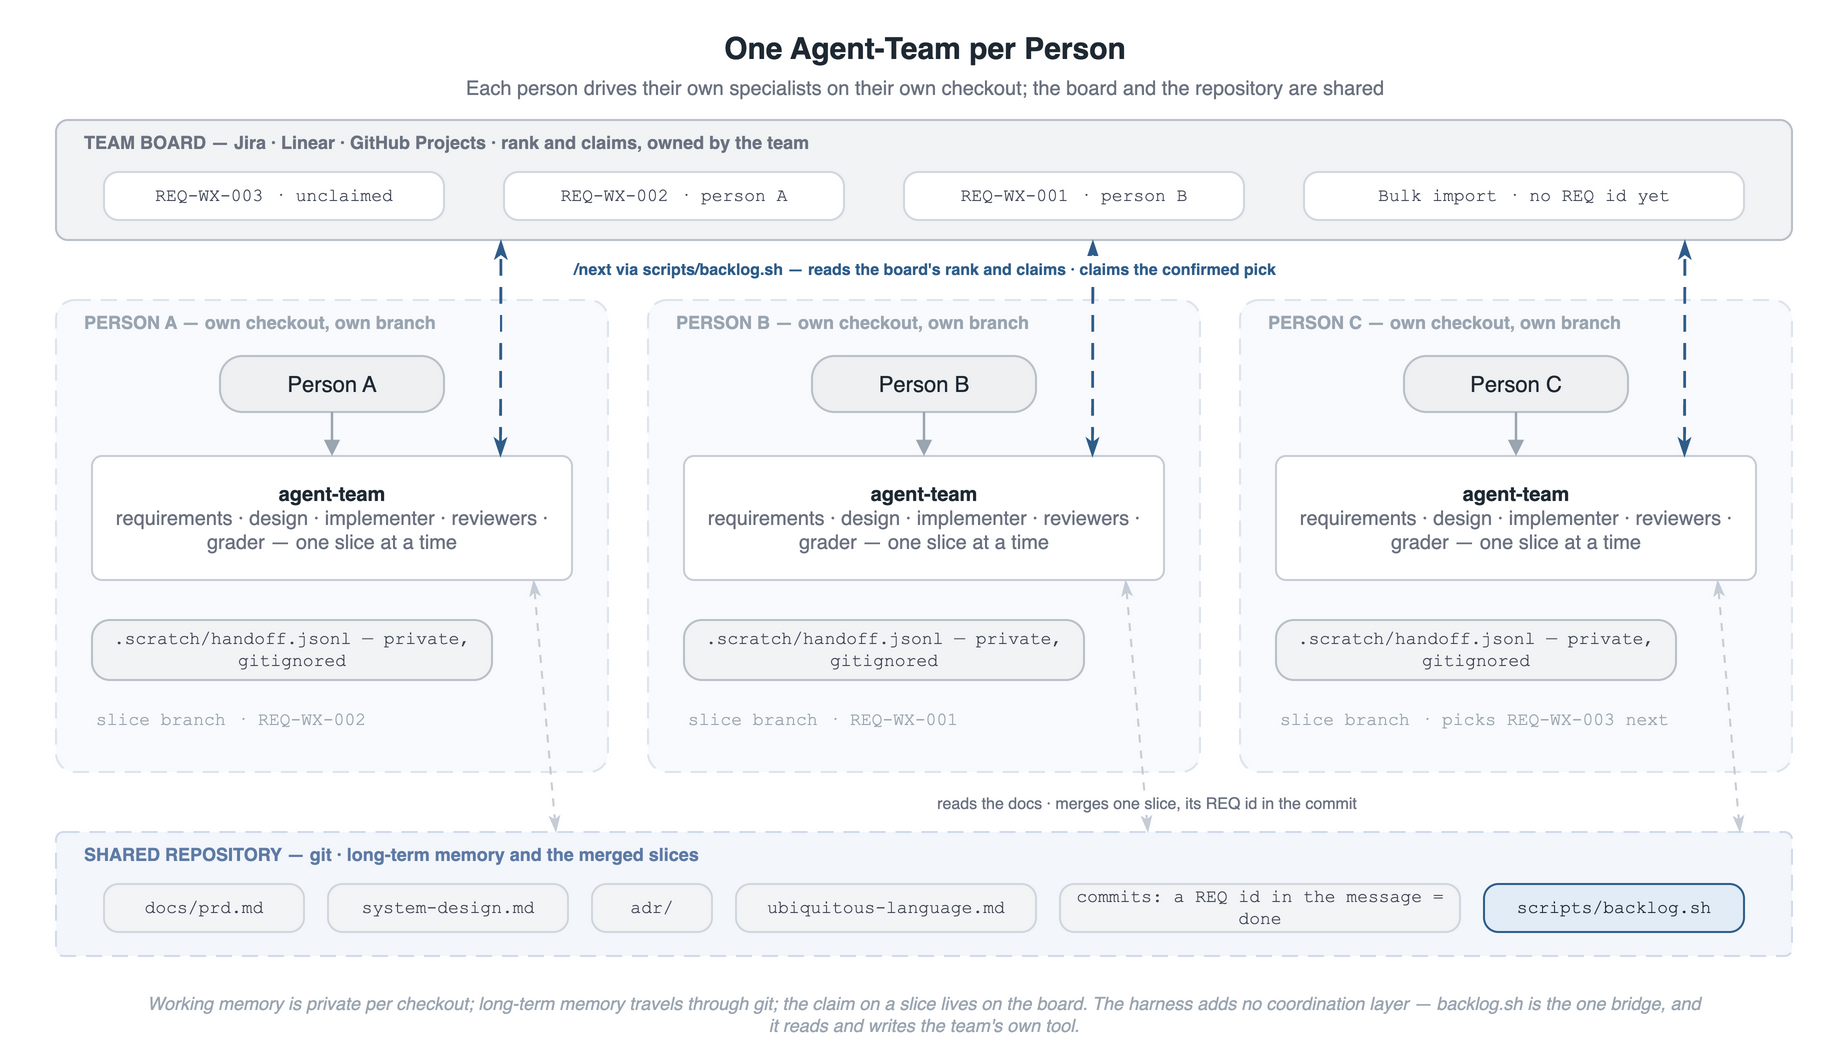

The diagram above was exported from draw.io. Its source (the exported page's mxGraphModel, read from the mxfile embedded in the PNG):
<mxGraphModel dx="900" dy="540" grid="0" gridSize="10" guides="1" tooltips="1" connect="1" arrows="1" fold="1" page="1" pageScale="1" pageWidth="900" pageHeight="540" math="0" shadow="0" adaptiveColors="auto">
  <root>
    <mxCell id="0" />
    <mxCell id="1" parent="0" />
    <mxCell id="title" value="One Agent-Team per Person" style="text;html=1;align=center;verticalAlign=middle;fontSize=15;fontStyle=1;fontColor=#1F2933;" vertex="1" parent="1">
      <mxGeometry x="0" y="14" width="900" height="24" as="geometry" />
    </mxCell>
    <mxCell id="subtitle" value="Each person drives their own specialists on their own checkout; the board and the repository are shared" style="text;html=1;align=center;verticalAlign=middle;fontSize=10;fontColor=#6B7280;" vertex="1" parent="1">
      <mxGeometry x="0" y="39" width="900" height="14" as="geometry" />
    </mxCell>
    <mxCell id="band_board" value="" style="rounded=1;arcSize=10;html=1;fillColor=#F1F3F5;strokeColor=#B9C0C9;" vertex="1" parent="1">
      <mxGeometry x="16" y="62" width="868" height="60" as="geometry" />
    </mxCell>
    <mxCell id="band_a" value="" style="rounded=1;arcSize=4;html=1;fillColor=#F8FAFD;strokeColor=#DDE4EE;dashed=1;dashPattern=8 5;" vertex="1" parent="1">
      <mxGeometry x="16" y="152" width="276" height="236" as="geometry" />
    </mxCell>
    <mxCell id="band_b" value="" style="rounded=1;arcSize=4;html=1;fillColor=#F8FAFD;strokeColor=#DDE4EE;dashed=1;dashPattern=8 5;" vertex="1" parent="1">
      <mxGeometry x="312" y="152" width="276" height="236" as="geometry" />
    </mxCell>
    <mxCell id="band_c" value="" style="rounded=1;arcSize=4;html=1;fillColor=#F8FAFD;strokeColor=#DDE4EE;dashed=1;dashPattern=8 5;" vertex="1" parent="1">
      <mxGeometry x="608" y="152" width="276" height="236" as="geometry" />
    </mxCell>
    <mxCell id="band_repo" value="" style="rounded=1;arcSize=6;html=1;fillColor=#F3F6FB;strokeColor=#CFDBEC;dashed=1;dashPattern=8 5;" vertex="1" parent="1">
      <mxGeometry x="16" y="418" width="868" height="62" as="geometry" />
    </mxCell>
    <mxCell id="bchip1" value="REQ-WX-003 · unclaimed" style="rounded=1;arcSize=30;whiteSpace=wrap;html=1;fillColor=#FFFFFF;strokeColor=#D1D7DE;fontColor=#3B4252;fontSize=9;fontFamily=Courier New;" vertex="1" parent="1">
      <mxGeometry x="40" y="88" width="170" height="24" as="geometry" />
    </mxCell>
    <mxCell id="bchip2" value="REQ-WX-002 · person A" style="rounded=1;arcSize=30;whiteSpace=wrap;html=1;fillColor=#FFFFFF;strokeColor=#D1D7DE;fontColor=#3B4252;fontSize=9;fontFamily=Courier New;" vertex="1" parent="1">
      <mxGeometry x="240" y="88" width="170" height="24" as="geometry" />
    </mxCell>
    <mxCell id="bchip3" value="REQ-WX-001 · person B" style="rounded=1;arcSize=30;whiteSpace=wrap;html=1;fillColor=#FFFFFF;strokeColor=#D1D7DE;fontColor=#3B4252;fontSize=9;fontFamily=Courier New;" vertex="1" parent="1">
      <mxGeometry x="440" y="88" width="170" height="24" as="geometry" />
    </mxCell>
    <mxCell id="bchip4" value="Bulk import · no REQ id yet" style="rounded=1;arcSize=30;whiteSpace=wrap;html=1;fillColor=#FFFFFF;strokeColor=#D1D7DE;fontColor=#3B4252;fontSize=9;fontFamily=Courier New;" vertex="1" parent="1">
      <mxGeometry x="640" y="88" width="220" height="24" as="geometry" />
    </mxCell>
    <mxCell id="pa" value="Person A" style="rounded=1;arcSize=40;whiteSpace=wrap;html=1;fillColor=#EEF0F2;strokeColor=#B9C0C9;fontSize=11;fontColor=#1F2933;verticalAlign=middle;spacingLeft=6;spacingRight=6;" vertex="1" parent="1">
      <mxGeometry x="98" y="180" width="112" height="28" as="geometry" />
    </mxCell>
    <mxCell id="pb" value="Person B" style="rounded=1;arcSize=40;whiteSpace=wrap;html=1;fillColor=#EEF0F2;strokeColor=#B9C0C9;fontSize=11;fontColor=#1F2933;verticalAlign=middle;spacingLeft=6;spacingRight=6;" vertex="1" parent="1">
      <mxGeometry x="394" y="180" width="112" height="28" as="geometry" />
    </mxCell>
    <mxCell id="pc" value="Person C" style="rounded=1;arcSize=40;whiteSpace=wrap;html=1;fillColor=#EEF0F2;strokeColor=#B9C0C9;fontSize=11;fontColor=#1F2933;verticalAlign=middle;spacingLeft=6;spacingRight=6;" vertex="1" parent="1">
      <mxGeometry x="690" y="180" width="112" height="28" as="geometry" />
    </mxCell>
    <mxCell id="ta" value="&lt;b&gt;agent-team&lt;/b&gt;&lt;br&gt;&lt;font color=&quot;#6B7280&quot;&gt;requirements · design · implementer · reviewers · grader — one slice at a time&lt;/font&gt;" style="rounded=1;arcSize=8;whiteSpace=wrap;html=1;fillColor=#FFFFFF;strokeColor=#C7CDD6;fontSize=10;fontColor=#1F2933;verticalAlign=middle;spacingLeft=6;spacingRight=6;" vertex="1" parent="1">
      <mxGeometry x="34" y="230" width="240" height="62" as="geometry" />
    </mxCell>
    <mxCell id="tb" value="&lt;b&gt;agent-team&lt;/b&gt;&lt;br&gt;&lt;font color=&quot;#6B7280&quot;&gt;requirements · design · implementer · reviewers · grader — one slice at a time&lt;/font&gt;" style="rounded=1;arcSize=8;whiteSpace=wrap;html=1;fillColor=#FFFFFF;strokeColor=#C7CDD6;fontSize=10;fontColor=#1F2933;verticalAlign=middle;spacingLeft=6;spacingRight=6;" vertex="1" parent="1">
      <mxGeometry x="330" y="230" width="240" height="62" as="geometry" />
    </mxCell>
    <mxCell id="tc" value="&lt;b&gt;agent-team&lt;/b&gt;&lt;br&gt;&lt;font color=&quot;#6B7280&quot;&gt;requirements · design · implementer · reviewers · grader — one slice at a time&lt;/font&gt;" style="rounded=1;arcSize=8;whiteSpace=wrap;html=1;fillColor=#FFFFFF;strokeColor=#C7CDD6;fontSize=10;fontColor=#1F2933;verticalAlign=middle;spacingLeft=6;spacingRight=6;" vertex="1" parent="1">
      <mxGeometry x="626" y="230" width="240" height="62" as="geometry" />
    </mxCell>
    <mxCell id="sa" value=".scratch/handoff.jsonl — private, gitignored" style="rounded=1;arcSize=30;whiteSpace=wrap;html=1;fillColor=#F1F3F5;strokeColor=#B9C0C9;fontColor=#3B4252;fontSize=9;fontFamily=Courier New;" vertex="1" parent="1">
      <mxGeometry x="34" y="312" width="200" height="30" as="geometry" />
    </mxCell>
    <mxCell id="sb" value=".scratch/handoff.jsonl — private, gitignored" style="rounded=1;arcSize=30;whiteSpace=wrap;html=1;fillColor=#F1F3F5;strokeColor=#B9C0C9;fontColor=#3B4252;fontSize=9;fontFamily=Courier New;" vertex="1" parent="1">
      <mxGeometry x="330" y="312" width="200" height="30" as="geometry" />
    </mxCell>
    <mxCell id="sc" value=".scratch/handoff.jsonl — private, gitignored" style="rounded=1;arcSize=30;whiteSpace=wrap;html=1;fillColor=#F1F3F5;strokeColor=#B9C0C9;fontColor=#3B4252;fontSize=9;fontFamily=Courier New;" vertex="1" parent="1">
      <mxGeometry x="626" y="312" width="200" height="30" as="geometry" />
    </mxCell>
    <mxCell id="ba" value="slice branch · REQ-WX-002" style="text;html=1;align=left;verticalAlign=middle;fontSize=9;fontColor=#9AA5B1;fontFamily=Courier New;" vertex="1" parent="1">
      <mxGeometry x="34" y="354" width="200" height="16" as="geometry" />
    </mxCell>
    <mxCell id="bb" value="slice branch · REQ-WX-001" style="text;html=1;align=left;verticalAlign=middle;fontSize=9;fontColor=#9AA5B1;fontFamily=Courier New;" vertex="1" parent="1">
      <mxGeometry x="330" y="354" width="200" height="16" as="geometry" />
    </mxCell>
    <mxCell id="bc" value="slice branch · picks REQ-WX-003 next" style="text;html=1;align=left;verticalAlign=middle;fontSize=9;fontColor=#9AA5B1;fontFamily=Courier New;" vertex="1" parent="1">
      <mxGeometry x="626" y="354" width="230" height="16" as="geometry" />
    </mxCell>
    <mxCell id="rchip1" value="docs/prd.md" style="rounded=1;arcSize=30;whiteSpace=wrap;html=1;fillColor=#F3F4F6;strokeColor=#D1D7DE;fontColor=#3B4252;fontSize=9;fontFamily=Courier New;" vertex="1" parent="1">
      <mxGeometry x="40" y="444" width="100" height="24" as="geometry" />
    </mxCell>
    <mxCell id="rchip2" value="system-design.md" style="rounded=1;arcSize=30;whiteSpace=wrap;html=1;fillColor=#F3F4F6;strokeColor=#D1D7DE;fontColor=#3B4252;fontSize=9;fontFamily=Courier New;" vertex="1" parent="1">
      <mxGeometry x="152" y="444" width="120" height="24" as="geometry" />
    </mxCell>
    <mxCell id="rchip3" value="adr/" style="rounded=1;arcSize=30;whiteSpace=wrap;html=1;fillColor=#F3F4F6;strokeColor=#D1D7DE;fontColor=#3B4252;fontSize=9;fontFamily=Courier New;" vertex="1" parent="1">
      <mxGeometry x="284" y="444" width="60" height="24" as="geometry" />
    </mxCell>
    <mxCell id="rchip4" value="ubiquitous-language.md" style="rounded=1;arcSize=30;whiteSpace=wrap;html=1;fillColor=#F3F4F6;strokeColor=#D1D7DE;fontColor=#3B4252;fontSize=9;fontFamily=Courier New;" vertex="1" parent="1">
      <mxGeometry x="356" y="444" width="150" height="24" as="geometry" />
    </mxCell>
    <mxCell id="rchip5" value="commits: a REQ id in the message = done" style="rounded=1;arcSize=30;whiteSpace=wrap;html=1;fillColor=#F3F4F6;strokeColor=#D1D7DE;fontColor=#3B4252;fontSize=9;fontFamily=Courier New;" vertex="1" parent="1">
      <mxGeometry x="518" y="444" width="200" height="24" as="geometry" />
    </mxCell>
    <mxCell id="rchip6" value="scripts/backlog.sh" style="rounded=1;arcSize=30;whiteSpace=wrap;html=1;fillColor=#E1ECF7;strokeColor=#2F5D8A;fontColor=#1F2933;fontSize=9;fontFamily=Courier New;" vertex="1" parent="1">
      <mxGeometry x="730" y="444" width="130" height="24" as="geometry" />
    </mxCell>
    <mxCell id="up_a" style="edgeStyle=none;rounded=0;html=1;endArrow=classicThin;startArrow=classicThin;endSize=5;startSize=5;strokeColor=#2F5D8A;strokeWidth=1.4;dashed=1;dashPattern=6 4;exitX=0.85;exitY=0;entryX=0.256;entryY=1;" edge="1" parent="1" source="ta" target="band_board">
      <mxGeometry relative="1" as="geometry" />
    </mxCell>
    <mxCell id="up_b" style="edgeStyle=none;rounded=0;html=1;endArrow=classicThin;startArrow=classicThin;endSize=5;startSize=5;strokeColor=#2F5D8A;strokeWidth=1.4;dashed=1;dashPattern=6 4;exitX=0.85;exitY=0;entryX=0.597;entryY=1;" edge="1" parent="1" source="tb" target="band_board">
      <mxGeometry relative="1" as="geometry" />
    </mxCell>
    <mxCell id="up_c" style="edgeStyle=none;rounded=0;html=1;endArrow=classicThin;startArrow=classicThin;endSize=5;startSize=5;strokeColor=#2F5D8A;strokeWidth=1.4;dashed=1;dashPattern=6 4;exitX=0.85;exitY=0;entryX=0.938;entryY=1;" edge="1" parent="1" source="tc" target="band_board">
      <mxGeometry relative="1" as="geometry" />
    </mxCell>
    <mxCell id="dn_a" style="edgeStyle=none;rounded=0;html=1;endArrow=classicThin;startArrow=classicThin;endSize=5;startSize=5;strokeColor=#C7CDD6;strokeWidth=1;dashed=1;dashPattern=4 4;exitX=0.92;exitY=1;entryX=0.288;entryY=0;" edge="1" parent="1" source="ta" target="band_repo">
      <mxGeometry relative="1" as="geometry" />
    </mxCell>
    <mxCell id="dn_b" value="reads the docs · merges one slice, its REQ id in the commit" style="edgeStyle=none;rounded=0;html=1;endArrow=classicThin;startArrow=classicThin;endSize=5;startSize=5;strokeColor=#C7CDD6;strokeWidth=1;dashed=1;dashPattern=4 4;fontSize=8;fontColor=#6B7280;labelBackgroundColor=#FFFFFF;exitX=0.92;exitY=1;entryX=0.629;entryY=0;" edge="1" parent="1" source="tb" target="band_repo">
      <mxGeometry x="0.78" relative="1" as="geometry" />
    </mxCell>
    <mxCell id="dn_c" style="edgeStyle=none;rounded=0;html=1;endArrow=classicThin;startArrow=classicThin;endSize=5;startSize=5;strokeColor=#C7CDD6;strokeWidth=1;dashed=1;dashPattern=4 4;exitX=0.92;exitY=1;entryX=0.97;entryY=0;" edge="1" parent="1" source="tc" target="band_repo">
      <mxGeometry relative="1" as="geometry" />
    </mxCell>
    <mxCell id="drv_pa" style="edgeStyle=none;rounded=0;html=1;endArrow=block;endSize=5;strokeColor=#9AA5B1;strokeWidth=1.2;exitX=0.5;exitY=1;entryX=0.5;entryY=0;" edge="1" parent="1" source="pa" target="ta">
      <mxGeometry relative="1" as="geometry" />
    </mxCell>
    <mxCell id="drv_pb" style="edgeStyle=none;rounded=0;html=1;endArrow=block;endSize=5;strokeColor=#9AA5B1;strokeWidth=1.2;exitX=0.5;exitY=1;entryX=0.5;entryY=0;" edge="1" parent="1" source="pb" target="tb">
      <mxGeometry relative="1" as="geometry" />
    </mxCell>
    <mxCell id="drv_pc" style="edgeStyle=none;rounded=0;html=1;endArrow=block;endSize=5;strokeColor=#9AA5B1;strokeWidth=1.2;exitX=0.5;exitY=1;entryX=0.5;entryY=0;" edge="1" parent="1" source="pc" target="tc">
      <mxGeometry relative="1" as="geometry" />
    </mxCell>
    <mxCell id="caption" value="Working memory is private per checkout; long-term memory travels through git; the claim on a slice lives on the board. The harness adds no coordination layer — backlog.sh is the one bridge, and it reads and writes the team's own tool." style="text;html=1;align=center;verticalAlign=middle;whiteSpace=wrap;fontSize=9;fontStyle=2;fontColor=#9AA5B1;" vertex="1" parent="1">
      <mxGeometry x="60" y="494" width="780" height="30" as="geometry" />
    </mxCell>
    <mxCell id="lab_next" value="/next via scripts/backlog.sh — reads the board's rank and claims · claims the confirmed pick" style="text;html=1;align=center;verticalAlign=middle;fontSize=8;fontStyle=1;fontColor=#2F5D8A;letterSpacing=1;fillColor=#FFFFFF;strokeColor=none;" vertex="1" parent="1">
      <mxGeometry x="290" y="130" width="320" height="14" as="geometry" />
    </mxCell>
    <mxCell id="lab_board" value="TEAM BOARD — Jira · Linear · GitHub Projects · rank and claims, owned by the team" style="text;html=1;align=left;verticalAlign=middle;fontSize=9;fontStyle=1;fontColor=#6B7280;letterSpacing=1;fillColor=#F1F3F5;strokeColor=none;spacingRight=4;" vertex="1" parent="1">
      <mxGeometry x="28" y="66" width="560" height="14" as="geometry" />
    </mxCell>
    <mxCell id="lab_a" value="PERSON A — own checkout, own branch" style="text;html=1;align=left;verticalAlign=middle;fontSize=9;fontStyle=1;fontColor=#9AA5B1;letterSpacing=1;fillColor=#F8FAFD;strokeColor=none;spacingRight=4;" vertex="1" parent="1">
      <mxGeometry x="28" y="156" width="210" height="14" as="geometry" />
    </mxCell>
    <mxCell id="lab_b" value="PERSON B — own checkout, own branch" style="text;html=1;align=left;verticalAlign=middle;fontSize=9;fontStyle=1;fontColor=#9AA5B1;letterSpacing=1;fillColor=#F8FAFD;strokeColor=none;spacingRight=4;" vertex="1" parent="1">
      <mxGeometry x="324" y="156" width="200" height="14" as="geometry" />
    </mxCell>
    <mxCell id="lab_c" value="PERSON C — own checkout, own branch" style="text;html=1;align=left;verticalAlign=middle;fontSize=9;fontStyle=1;fontColor=#9AA5B1;letterSpacing=1;fillColor=#F8FAFD;strokeColor=none;spacingRight=4;" vertex="1" parent="1">
      <mxGeometry x="620" y="156" width="200" height="14" as="geometry" />
    </mxCell>
    <mxCell id="lab_repo" value="SHARED REPOSITORY — git · long-term memory and the merged slices" style="text;html=1;align=left;verticalAlign=middle;fontSize=9;fontStyle=1;fontColor=#5E7BA6;letterSpacing=1;fillColor=#F3F6FB;strokeColor=none;spacingRight=4;" vertex="1" parent="1">
      <mxGeometry x="28" y="422" width="420" height="14" as="geometry" />
    </mxCell>
  </root>
</mxGraphModel>